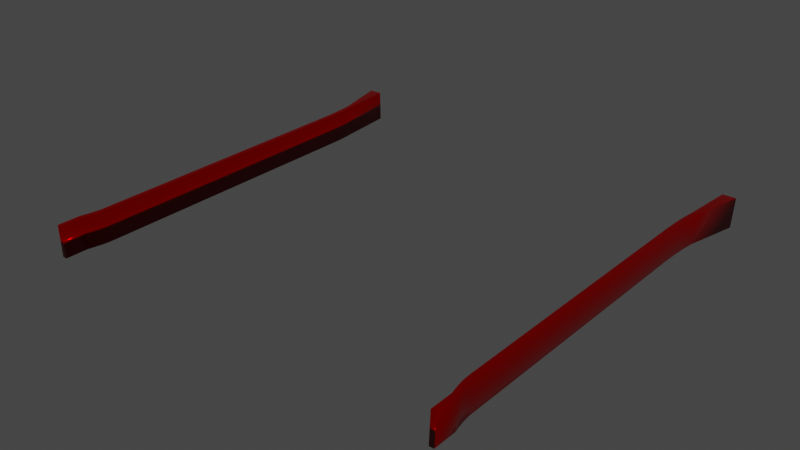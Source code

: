 # Source: sideskirts_rocketbunnyv1.blend  (saved by Blender 3.6.11; exported with 4.5.12 LTS)
import bpy
from mathutils import Matrix  # noqa: F401  (used for matrix-valued properties, if any)

bpy.ops.wm.read_factory_settings(use_empty=True)
scene = bpy.context.scene
scene.name = 'Scene'

# ---- collections
col_collection = bpy.data.collections.new('Collection'); scene.collection.children.link(col_collection)

# ---- materials (node trees are filled in below, after node groups)
mat_paint = bpy.data.materials.new('Paint')
mat_paint.use_transparent_shadow = False

# ---- material node trees
mat_paint.use_nodes = True; mat_paint.node_tree.nodes.clear()
_N = mat_paint.node_tree.nodes; _L = mat_paint.node_tree.links
n0 = _N.new('ShaderNodeBsdfPrincipled'); n0.name = 'Principled BSDF'; n0.location = (10, 300)
n0.distribution = 'GGX'
n0.subsurface_method = 'RANDOM_WALK_SKIN'
n0.inputs[0].default_value = (0.2789, 0.0, 0.0, 1.0)
n0.inputs[1].default_value = 0.6
n0.inputs[2].default_value = 0.1529
n0.inputs[3].default_value = 1.45
n0.inputs[11].default_value = 1.01
n0.inputs[13].default_value = 0.0
n0.inputs[20].default_value = 0.0
n0.inputs[27].default_value = (0.0, 0.0, 0.0, 1.0)
n0.inputs[28].default_value = 1.0
n1 = _N.new('ShaderNodeOutputMaterial'); n1.name = 'Material Output'; n1.location = (300, 300)
_L.new(n0.outputs[0], n1.inputs[0])
n1.is_active_output = True

# ---- world
world_world = bpy.data.worlds.new('World'); scene.world = world_world
world_world.use_nodes = True; world_world.node_tree.nodes.clear()
_N = world_world.node_tree.nodes; _L = world_world.node_tree.links
n0 = _N.new('ShaderNodeOutputWorld'); n0.name = 'World Output'; n0.location = (300, 300)
n1 = _N.new('ShaderNodeBackground'); n1.name = 'Background'; n1.location = (10, 300)
n1.inputs[0].default_value = (0.05088, 0.05088, 0.05088, 1.0)
_L.new(n1.outputs[0], n0.inputs[0])
n0.is_active_output = True
world_world.color = (0.05088, 0.05088, 0.05088)
world_world.use_sun_shadow = False
world_world.sun_shadow_jitter_overblur = 0.0

# ---- meshes
me_sideskirts = bpy.data.meshes.new('Sideskirts')
me_sideskirts.from_pydata([(-0.5147, -0.9413, 0.8378), (1.312, -0.942, 0.8423), (-0.4482, 1.055, 0.8838), (1.303, 1.059, 0.8888), (1.312, 1.059, 0.8884), (1.303, -0.9413, 0.8427), (-0.457, 1.055, 0.8834), (-0.5235, -0.942, 0.8374), (1.321, -0.9427, 0.8413), (1.321, 1.06, 0.8873), (-0.4657, 1.056, 0.8824), (-0.5322, -0.9427, 0.8364), (1.321, -0.9427, 0.823), (1.321, 1.06, 0.8349), (-0.4657, 1.056, 0.83), (-0.5322, -0.9427, 0.8181), (-0.5147, -0.8351, 0.8378), (1.321, -0.8364, 0.8413), (1.312, -0.8357, 0.8423), (-0.5235, -0.8357, 0.8374), (1.303, -0.8351, 0.8427), (-0.5322, -0.8364, 0.8364), (1.321, -0.8364, 0.823), (-0.5322, -0.8364, 0.8181), (1.321, -0.7698, 0.8296), (1.312, -0.7692, 0.8306), (1.303, -0.7686, 0.831), (1.321, -0.7698, 0.8113), (-0.5147, -0.7686, 0.8261), (-0.5235, -0.7692, 0.8257), (-0.5322, -0.7698, 0.8247), (-0.5322, -0.7698, 0.8064), (1.321, -0.7174, 0.8262), (1.312, -0.7169, 0.8272), (1.303, -0.7163, 0.8276), (1.321, -0.7174, 0.8079), (-0.5147, -0.7163, 0.8227), (-0.5235, -0.7169, 0.8223), (-0.5322, -0.7174, 0.8213), (-0.5322, -0.7174, 0.803), (-0.5147, -0.8018, 0.8312), (-0.5235, -0.8025, 0.8308), (-0.5322, -0.8031, 0.8297), (-0.5322, -0.8031, 0.8115), (1.321, -0.8031, 0.8347), (1.312, -0.8025, 0.8357), (1.303, -0.8018, 0.8361), (1.321, -0.8031, 0.8164), (-0.5147, -0.7451, 0.8236), (-0.5235, -0.7456, 0.8232), (-0.5322, -0.7462, 0.8222), (-0.5322, -0.7462, 0.8039), (1.321, -0.7462, 0.8271), (1.312, -0.7456, 0.8282), (1.303, -0.7451, 0.8286), (1.321, -0.7462, 0.8089), (1.321, 0.812, 0.8364), (1.312, 0.8115, 0.8374), (1.303, 0.811, 0.8378), (1.321, 0.812, 0.8181), (-0.48, 0.811, 0.8328), (-0.4888, 0.8115, 0.8324), (-0.4975, 0.812, 0.8314), (-0.4975, 0.812, 0.8131), (-0.48, 0.7564, 0.8276), (-0.4888, 0.7569, 0.8272), (-0.4975, 0.7573, 0.8262), (-0.4975, 0.7573, 0.8079), (1.321, 0.7573, 0.8311), (1.312, 0.7569, 0.8322), (1.303, 0.7564, 0.8326), (1.321, 0.7573, 0.8129), (-0.48, 0.6944, 0.8242), (-0.4888, 0.6949, 0.8238), (-0.4975, 0.6953, 0.8228), (-0.4975, 0.6953, 0.8045), (1.321, 0.6953, 0.8278), (1.312, 0.6949, 0.8288), (1.303, 0.6944, 0.8292), (1.321, 0.6953, 0.8095), (-0.4742, 0.6163, 0.8227), (-0.4831, 0.6167, 0.8223), (-0.4917, 0.6171, 0.8213), (-0.4917, 0.6171, 0.803), (1.321, 0.6171, 0.8262), (1.312, 0.6167, 0.8272), (1.303, 0.6163, 0.8276), (1.321, 0.6171, 0.8079), (-0.5147, -0.9413, -0.8378), (1.312, -0.942, -0.8423), (-0.4482, 1.055, -0.8838), (1.303, 1.059, -0.8888), (1.312, 1.059, -0.8884), (1.303, -0.9413, -0.8427), (-0.457, 1.055, -0.8834), (-0.5235, -0.942, -0.8374), (1.321, -0.9427, -0.8413), (1.321, 1.06, -0.8873), (-0.4657, 1.056, -0.8824), (-0.5322, -0.9427, -0.8364), (1.321, -0.9427, -0.823), (1.321, 1.06, -0.8349), (-0.4657, 1.056, -0.83), (-0.5322, -0.9427, -0.8181), (-0.5147, -0.8351, -0.8378), (1.321, -0.8364, -0.8413), (1.312, -0.8357, -0.8423), (-0.5235, -0.8357, -0.8374), (1.303, -0.8351, -0.8427), (-0.5322, -0.8364, -0.8364), (1.321, -0.8364, -0.823), (-0.5322, -0.8364, -0.8181), (1.321, -0.7698, -0.8296), (1.312, -0.7692, -0.8306), (1.303, -0.7686, -0.831), (1.321, -0.7698, -0.8113), (-0.5147, -0.7686, -0.8261), (-0.5235, -0.7692, -0.8257), (-0.5322, -0.7698, -0.8247), (-0.5322, -0.7698, -0.8064), (1.321, -0.7174, -0.8262), (1.312, -0.7169, -0.8272), (1.303, -0.7163, -0.8276), (1.321, -0.7174, -0.8079), (-0.5147, -0.7163, -0.8227), (-0.5235, -0.7169, -0.8223), (-0.5322, -0.7174, -0.8213), (-0.5322, -0.7174, -0.803), (-0.5147, -0.8018, -0.8312), (-0.5235, -0.8025, -0.8308), (-0.5322, -0.8031, -0.8297), (-0.5322, -0.8031, -0.8115), (1.321, -0.8031, -0.8347), (1.312, -0.8025, -0.8357), (1.303, -0.8018, -0.8361), (1.321, -0.8031, -0.8164), (-0.5147, -0.7451, -0.8236), (-0.5235, -0.7456, -0.8232), (-0.5322, -0.7462, -0.8222), (-0.5322, -0.7462, -0.8039), (1.321, -0.7462, -0.8271), (1.312, -0.7456, -0.8282), (1.303, -0.7451, -0.8286), (1.321, -0.7462, -0.8089), (1.321, 0.812, -0.8364), (1.312, 0.8115, -0.8374), (1.303, 0.811, -0.8378), (1.321, 0.812, -0.8181), (-0.48, 0.811, -0.8328), (-0.4888, 0.8115, -0.8324), (-0.4975, 0.812, -0.8314), (-0.4975, 0.812, -0.8131), (-0.48, 0.7564, -0.8276), (-0.4888, 0.7569, -0.8272), (-0.4975, 0.7573, -0.8262), (-0.4975, 0.7573, -0.8079), (1.321, 0.7573, -0.8311), (1.312, 0.7569, -0.8322), (1.303, 0.7564, -0.8326), (1.321, 0.7573, -0.8129), (-0.48, 0.6944, -0.8242), (-0.4888, 0.6949, -0.8238), (-0.4975, 0.6953, -0.8228), (-0.4975, 0.6953, -0.8045), (1.321, 0.6953, -0.8278), (1.312, 0.6949, -0.8288), (1.303, 0.6944, -0.8292), (1.321, 0.6953, -0.8095), (-0.4742, 0.6163, -0.8227), (-0.483, 0.6167, -0.8223), (-0.4917, 0.6171, -0.8213), (-0.4917, 0.6171, -0.803), (1.321, 0.6171, -0.8262), (1.312, 0.6167, -0.8272), (1.303, 0.6163, -0.8276), (1.321, 0.6171, -0.8079)], [], [(60, 58, 3, 2), (5, 0, 7, 1), (2, 3, 4, 6), (60, 2, 6, 61), (20, 5, 1, 18), (61, 6, 10, 62), (62, 10, 14, 63), (1, 7, 11, 8), (6, 4, 9, 10), (18, 1, 8, 17), (63, 14, 13, 59), (17, 8, 12, 22), (10, 9, 13, 14), (8, 11, 15, 12), (44, 17, 22, 47), (15, 23, 22, 12), (45, 18, 17, 44), (11, 21, 23, 15), (7, 19, 21, 11), (46, 20, 18, 45), (0, 16, 19, 7), (0, 5, 20, 16), (54, 26, 25, 53), (53, 25, 24, 52), (52, 24, 27, 55), (43, 31, 27, 47), (42, 30, 31, 43), (41, 29, 30, 42), (40, 28, 29, 41), (40, 46, 26, 28), (84, 32, 35, 87), (85, 33, 32, 84), (86, 34, 33, 85), (51, 39, 35, 55), (50, 38, 39, 51), (49, 37, 38, 50), (48, 36, 37, 49), (48, 54, 34, 36), (16, 20, 46, 40), (16, 40, 41, 19), (19, 41, 42, 21), (21, 42, 43, 23), (23, 43, 47, 22), (26, 46, 45, 25), (25, 45, 44, 24), (24, 44, 47, 27), (28, 26, 54, 48), (28, 48, 49, 29), (29, 49, 50, 30), (30, 50, 51, 31), (31, 51, 55, 27), (32, 52, 55, 35), (33, 53, 52, 32), (34, 54, 53, 33), (3, 58, 57, 4), (4, 57, 56, 9), (9, 56, 59, 13), (67, 63, 59, 71), (66, 62, 63, 67), (65, 61, 62, 66), (64, 60, 61, 65), (64, 70, 58, 60), (72, 78, 70, 64), (72, 64, 65, 73), (73, 65, 66, 74), (74, 66, 67, 75), (75, 67, 71, 79), (58, 70, 69, 57), (57, 69, 68, 56), (56, 68, 71, 59), (83, 75, 79, 87), (82, 74, 75, 83), (81, 73, 74, 82), (80, 72, 73, 81), (80, 86, 78, 72), (70, 78, 77, 69), (69, 77, 76, 68), (68, 76, 79, 71), (36, 34, 86, 80), (36, 80, 81, 37), (37, 81, 82, 38), (38, 82, 83, 39), (39, 83, 87, 35), (78, 86, 85, 77), (77, 85, 84, 76), (76, 84, 87, 79), (148, 90, 91, 146), (93, 89, 95, 88), (90, 94, 92, 91), (148, 149, 94, 90), (108, 106, 89, 93), (149, 150, 98, 94), (150, 151, 102, 98), (89, 96, 99, 95), (94, 98, 97, 92), (106, 105, 96, 89), (151, 147, 101, 102), (105, 110, 100, 96), (98, 102, 101, 97), (96, 100, 103, 99), (132, 135, 110, 105), (103, 100, 110, 111), (133, 132, 105, 106), (99, 103, 111, 109), (95, 99, 109, 107), (134, 133, 106, 108), (88, 95, 107, 104), (88, 104, 108, 93), (142, 141, 113, 114), (141, 140, 112, 113), (140, 143, 115, 112), (131, 135, 115, 119), (130, 131, 119, 118), (129, 130, 118, 117), (128, 129, 117, 116), (128, 116, 114, 134), (172, 175, 123, 120), (173, 172, 120, 121), (174, 173, 121, 122), (139, 143, 123, 127), (138, 139, 127, 126), (137, 138, 126, 125), (136, 137, 125, 124), (136, 124, 122, 142), (104, 128, 134, 108), (104, 107, 129, 128), (107, 109, 130, 129), (109, 111, 131, 130), (111, 110, 135, 131), (114, 113, 133, 134), (113, 112, 132, 133), (112, 115, 135, 132), (116, 136, 142, 114), (116, 117, 137, 136), (117, 118, 138, 137), (118, 119, 139, 138), (119, 115, 143, 139), (120, 123, 143, 140), (121, 120, 140, 141), (122, 121, 141, 142), (91, 92, 145, 146), (92, 97, 144, 145), (97, 101, 147, 144), (155, 159, 147, 151), (154, 155, 151, 150), (153, 154, 150, 149), (152, 153, 149, 148), (152, 148, 146, 158), (160, 152, 158, 166), (160, 161, 153, 152), (161, 162, 154, 153), (162, 163, 155, 154), (163, 167, 159, 155), (146, 145, 157, 158), (145, 144, 156, 157), (144, 147, 159, 156), (171, 175, 167, 163), (170, 171, 163, 162), (169, 170, 162, 161), (168, 169, 161, 160), (168, 160, 166, 174), (158, 157, 165, 166), (157, 156, 164, 165), (156, 159, 167, 164), (124, 168, 174, 122), (124, 125, 169, 168), (125, 126, 170, 169), (126, 127, 171, 170), (127, 123, 175, 171), (166, 165, 173, 174), (165, 164, 172, 173), (164, 167, 175, 172)])
me_sideskirts.polygons.foreach_set('use_smooth', [True] * 172)
me_sideskirts.materials.append(mat_paint)
me_sideskirts.update()

# ---- objects
ob_sideskirts = bpy.data.objects.new('Sideskirts', me_sideskirts)

# ---- transforms, parenting, visibility, modifiers, constraints
ob_sideskirts.location = (0.0, 0.0, 0.0)
ob_sideskirts.rotation_euler = (-1.396e-07, 1.571, 0.0)
ob_sideskirts.scale = (-0.0677, 0.8563, 0.996)

# ---- collection membership
col_collection.objects.link(ob_sideskirts)

# ---- scene / render settings (as saved in the file)
scene.frame_start = 1; scene.frame_end = 250; scene.frame_set(1)
scene.render.engine = 'BLENDER_EEVEE_NEXT'
scene.render.fps = 25
scene.cycles.sampling_pattern = 'TABULATED_SOBOL'
scene.view_settings.view_transform = 'Filmic'
bpy.context.view_layer.update()

# ---- added for rendering (the .blend has no active camera and no usable light): camera, sun
cam_auto = bpy.data.cameras.new('AutoCamera')
cam_auto.lens = 50.0
cam_auto.sensor_width = 36.0
cam_auto.clip_end = 1000.0
ob_auto_camera = bpy.data.objects.new('AutoCamera', cam_auto)
scene.collection.objects.link(ob_auto_camera)
ob_auto_camera.location = (2.28359, -2.69003, 1.85357)
ob_auto_camera.rotation_euler = (1.09748, -7.21219e-08, 0.694738)
scene.camera = ob_auto_camera
light_auto_sun = bpy.data.lights.new('AutoSun', 'SUN')
light_auto_sun.energy = 3.0
light_auto_sun.angle = 0.0523599
ob_auto_sun = bpy.data.objects.new('AutoSun', light_auto_sun)
scene.collection.objects.link(ob_auto_sun)
ob_auto_sun.rotation_euler = (0.872665, 0.174533, 0.523599)
bpy.context.view_layer.update()
